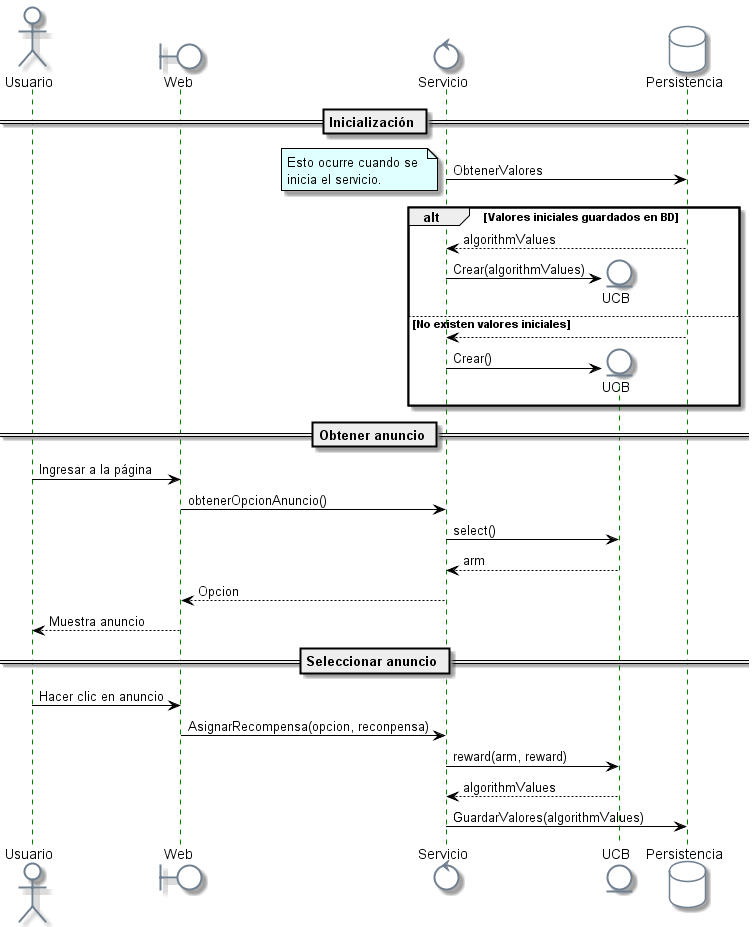

The diagram above was rendered by PlantUML. Its source (embedded in the PNG):
@startuml
!include styles.puml

actor Usuario
boundary Web
control Servicio
entity UCB
database Persistencia

== Inicialización ==
Servicio -> Persistencia : ObtenerValores
note left
Esto ocurre cuando se 
inicia el servicio.
end note

alt Valores iniciales guardados en BD 
Persistencia --> Servicio : algorithmValues
create UCB
Servicio -> UCB: Crear(algorithmValues)
else No existen valores iniciales
Persistencia --> Servicio
create UCB
Servicio -> UCB: Crear()
end


== Obtener anuncio ==
Usuario -> Web : Ingresar a la página
Web -> Servicio : obtenerOpcionAnuncio()
Servicio -> UCB : select()
UCB --> Servicio : arm
Servicio --> Web : Opcion
Web --> Usuario : Muestra anuncio

== Seleccionar anuncio ==
Usuario -> Web : Hacer clic en anuncio
Web -> Servicio : AsignarRecompensa(opcion, reconpensa)
Servicio -> UCB : reward(arm, reward)
UCB --> Servicio : algorithmValues
Servicio -> Persistencia : GuardarValores(algorithmValues)


@enduml